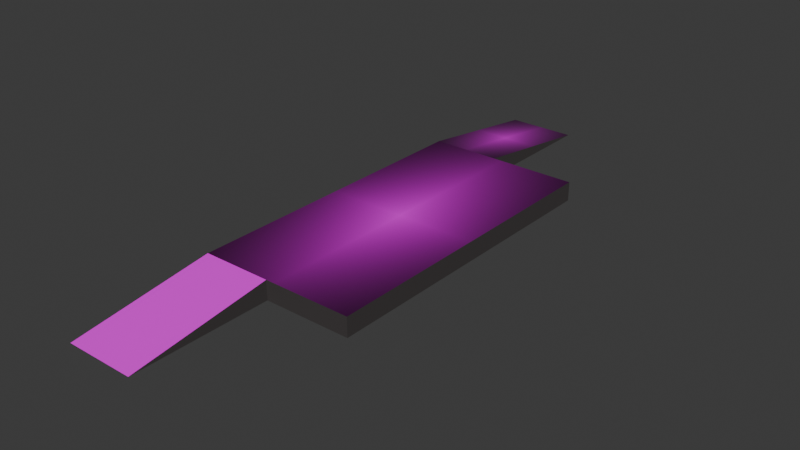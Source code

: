 # Source: stage.blend  (saved by Blender 4.3.32; exported with 4.5.12 LTS)
import bpy
from mathutils import Matrix  # noqa: F401  (used for matrix-valued properties, if any)

bpy.ops.wm.read_factory_settings(use_empty=True)
scene = bpy.context.scene
scene.name = 'Scene'

# ---- collections
col_collection = bpy.data.collections.new('Collection'); scene.collection.children.link(col_collection)

# ---- images (referenced by path relative to the original .blend; pixels are not part of the script)
import os
ASSET_DIR = os.environ.get("B2B_ASSET_DIR", "")  # directory of the original .blend (textures are referenced by path, not embedded)
HERE = os.path.dirname(os.path.abspath(__file__))  # packed textures are extracted next to this script under _unpacked/

def load_image(name, relpath, width, height, colorspace="sRGB"):
    """Load a texture the original file referenced (path relative to the .blend, or extracted next to this script)."""
    p = next((c for c in (os.path.join(HERE, relpath), os.path.join(ASSET_DIR, relpath)) if relpath and os.path.exists(c)), "")
    if p:
        img = bpy.data.images.load(p, check_existing=True)
        img.name = name
    else:  # same state as the original file: an image datablock whose file is absent (Cycles renders it pink)
        img = bpy.data.images.new(name, width, height)
        img.source = "FILE"
        img.filepath = "//" + (relpath or name)
    img.colorspace_settings.name = colorspace
    return img
img_stagetexture_top_png = load_image('StageTexture_top.png', 'StageTexture_top.png', 1024, 1024, 'sRGB')
img_stagetexture_blue_png = load_image('StageTexture_blue.png', 'StageTexture_blue.png', 1024, 1024, 'sRGB')
img_stagetexture_yellow_png = load_image('StageTexture_yellow.png', 'StageTexture_yellow.png', 1024, 1024, 'sRGB')

# ---- materials (node trees are filled in below, after node groups)
mat_material_001 = bpy.data.materials.new('Material.001')
mat_material_002 = bpy.data.materials.new('Material.002')
mat_material_002.preview_render_type = 'FLAT'
mat_material_003 = bpy.data.materials.new('Material.003')
mat_material_003.preview_render_type = 'CUBE'
mat_material_004 = bpy.data.materials.new('Material.004')

# ---- material node trees
mat_material_001.use_nodes = True; mat_material_001.node_tree.nodes.clear()
_N = mat_material_001.node_tree.nodes; _L = mat_material_001.node_tree.links
n0 = _N.new('ShaderNodeBsdfPrincipled'); n0.name = 'Principled BSDF'; n0.location = (10, 300)
n1 = _N.new('ShaderNodeOutputMaterial'); n1.name = 'Material Output'; n1.location = (300, 300)
n2 = _N.new('ShaderNodeTexImage'); n2.name = 'Image Texture'; n2.location = (-280, 280)
n2.image = img_stagetexture_top_png
n2.extension = 'CLIP'
_L.new(n0.outputs[0], n1.inputs[0])
_L.new(n2.outputs[0], n0.inputs[0])
n1.is_active_output = True
mat_material_002.use_nodes = True; mat_material_002.node_tree.nodes.clear()
_N = mat_material_002.node_tree.nodes; _L = mat_material_002.node_tree.links
n0 = _N.new('ShaderNodeBsdfPrincipled'); n0.name = 'Principled BSDF'; n0.location = (10, 300)
n0.inputs[2].default_value = 0.05833
n1 = _N.new('ShaderNodeOutputMaterial'); n1.name = 'Material Output'; n1.location = (300, 300)
n2 = _N.new('ShaderNodeTexImage'); n2.name = 'Image Texture'; n2.location = (-280, 280)
n2.image = img_stagetexture_blue_png
n2.extension = 'CLIP'
_L.new(n0.outputs[0], n1.inputs[0])
_L.new(n2.outputs[0], n0.inputs[0])
n1.is_active_output = True
mat_material_003.use_nodes = True; mat_material_003.node_tree.nodes.clear()
_N = mat_material_003.node_tree.nodes; _L = mat_material_003.node_tree.links
n0 = _N.new('ShaderNodeBsdfPrincipled'); n0.name = 'Principled BSDF'; n0.location = (10, 300)
n1 = _N.new('ShaderNodeOutputMaterial'); n1.name = 'Material Output'; n1.location = (300, 300)
n2 = _N.new('ShaderNodeTexImage'); n2.name = 'Image Texture'; n2.location = (-280, 280)
n2.image = img_stagetexture_yellow_png
_L.new(n0.outputs[0], n1.inputs[0])
_L.new(n2.outputs[0], n0.inputs[0])
n1.is_active_output = True
mat_material_004.use_nodes = True; mat_material_004.node_tree.nodes.clear()
_N = mat_material_004.node_tree.nodes; _L = mat_material_004.node_tree.links
n0 = _N.new('ShaderNodeBsdfPrincipled'); n0.name = 'Principled BSDF'; n0.location = (10, 300)
n0.inputs[0].default_value = (0.05613, 0.04971, 0.04971, 1.0)
n1 = _N.new('ShaderNodeOutputMaterial'); n1.name = 'Material Output'; n1.location = (300, 300)
_L.new(n0.outputs[0], n1.inputs[0])
n1.is_active_output = True

# ---- world
world_world = bpy.data.worlds.new('World'); scene.world = world_world
world_world.use_nodes = True; world_world.node_tree.nodes.clear()
_N = world_world.node_tree.nodes; _L = world_world.node_tree.links
n0 = _N.new('ShaderNodeOutputWorld'); n0.name = 'World Output'; n0.location = (300, 300)
n1 = _N.new('ShaderNodeBackground'); n1.name = 'Background'; n1.location = (10, 300)
n1.inputs[0].default_value = (0.05088, 0.05088, 0.05088, 1.0)
_L.new(n1.outputs[0], n0.inputs[0])
n0.is_active_output = True
world_world.color = (0.05088, 0.05088, 0.05088)
world_world.sun_shadow_jitter_overblur = 0.0

# ---- meshes
me_part_1_20 = bpy.data.meshes.new('Part 1(20)')
me_part_1_20.from_pydata([(-0.01835, 0.5211, 0.055), (-0.01835, 0.9211, -6.245e-17), (-0.2183, 0.5211, 0.055), (-0.2183, 0.9211, -6.245e-17), (-0.01835, -0.7789, -4.163e-17), (-0.01835, -0.3789, 0.055), (-0.2183, -0.7789, -4.163e-17), (-0.2183, -0.3789, 0.055), (-0.01835, -0.3789, 0.0), (0.2317, -0.3789, 0.0), (0.2317, -0.3789, 0.055), (0.2317, 0.5211, 0.055), (0.2317, 0.5211, 0.0), (-0.01835, 0.5211, 0.0)], [], [(3, 6, 7, 2), (5, 4, 8), (5, 7, 6, 4), (1, 0, 13), (9, 10, 5, 8), (1, 3, 2, 0), (0, 2, 7, 5, 10, 11), (6, 3, 1, 13, 12, 9, 8, 4), (12, 13, 0, 11), (10, 9, 12, 11)])
me_part_1_20.polygons.foreach_set('material_index', [3, 3, 2, 3, 3, 1, 0, 3, 3, 3])
_uv = me_part_1_20.uv_layers.new(name='UVMap')
_uv.uv.foreach_set('vector', [0.0, 0.0, 0.0, 0.0, 0.0, 0.0, 0.0, 0.0, 0.1091, 0.8493, 0.1079, 0.9814, 0.09836, 0.8842, 0.9999, 0.001396, 0.9999, 1.0, 4.172e-06, 1.0, 4.172e-06, 0.001396, 0.2597, 0.02523, 0.2248, 0.1305, 0.2213, 0.09524, 5.3e-05, 0.7944, 0.01438, 0.7811, 0.1091, 0.8493, 0.09836, 0.8842, 1.0, -9.537e-06, 1.0, 1.0, 4.053e-06, 1.0, -1.669e-05, 7.498e-05, 1.0, 0.556, 1.0, 1.001, 4.345e-05, 1.001, 4.345e-05, 0.556, 4.351e-05, 0.0001447, 1.0, 0.0001451, 0.0, 0.0, 0.272, 0.001447, 0.2597, 0.02523, 5.3e-05, 5.299e-05, 0.1025, 0.05695, 0.0, 0.0, 0.09836, 0.8842, 0.1079, 0.9814, 0.0, 0.0, 0.0, 0.0, 0.0, 0.0, 0.0, 0.0, 0.01438, 0.7811, 5.3e-05, 0.7944, 0.1025, 0.05695, 0.125, 0.06947])
me_part_1_20.materials.append(mat_material_001)
me_part_1_20.materials.append(mat_material_002)
me_part_1_20.materials.append(mat_material_003)
me_part_1_20.materials.append(mat_material_004)
me_part_1_20.update()

# ---- objects
ob_part_1_20 = bpy.data.objects.new('Part 1(20)', me_part_1_20)

# ---- transforms, parenting, visibility, modifiers, constraints
ob_part_1_20.location = (0.0, 0.0, 0.0)

# ---- collection membership
col_collection.objects.link(ob_part_1_20)

# ---- scene / render settings (as saved in the file)
scene.frame_start = 1; scene.frame_end = 250; scene.frame_set(1)
scene.render.engine = 'BLENDER_EEVEE_NEXT'
bpy.context.view_layer.update()

# ---- added for rendering (the .blend has no active camera and no usable light): camera, sun
cam_auto = bpy.data.cameras.new('AutoCamera')
cam_auto.lens = 50.0
cam_auto.sensor_width = 36.0
cam_auto.clip_end = 1000.0
ob_auto_camera = bpy.data.objects.new('AutoCamera', cam_auto)
scene.collection.objects.link(ob_auto_camera)
ob_auto_camera.location = (1.6345, -1.88236, 1.32978)
ob_auto_camera.rotation_euler = (1.09748, -7.21219e-08, 0.694738)
scene.camera = ob_auto_camera
light_auto_sun = bpy.data.lights.new('AutoSun', 'SUN')
light_auto_sun.energy = 3.0
light_auto_sun.angle = 0.0523599
ob_auto_sun = bpy.data.objects.new('AutoSun', light_auto_sun)
scene.collection.objects.link(ob_auto_sun)
ob_auto_sun.rotation_euler = (0.872665, 0.174533, 0.523599)
bpy.context.view_layer.update()
